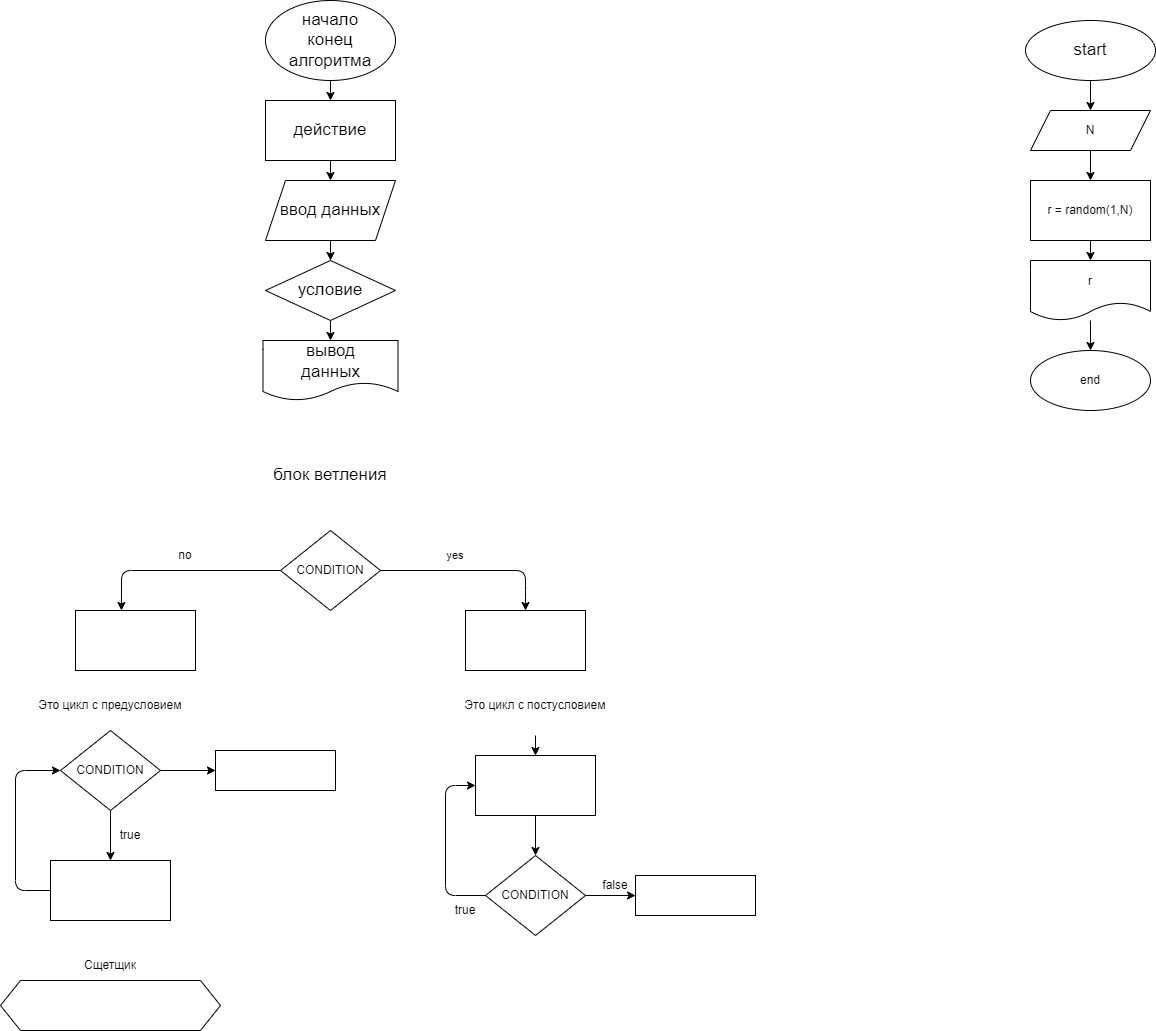

The diagram above was exported from draw.io. Its source (the exported page's mxGraphModel, read from the mxfile embedded in the PNG):
<mxGraphModel dx="750" dy="401" grid="1" gridSize="10" guides="1" tooltips="1" connect="1" arrows="1" fold="1" page="1" pageScale="1" pageWidth="827" pageHeight="1169" background="none" math="0" shadow="0">
  <root>
    <mxCell id="0" />
    <mxCell id="1" parent="0" />
    <mxCell id="13" value="" style="edgeStyle=none;html=1;fontSize=17;" edge="1" parent="1" source="2" target="3">
      <mxGeometry relative="1" as="geometry" />
    </mxCell>
    <mxCell id="2" value="начало&lt;br&gt;конец&lt;br&gt;алгоритма" style="ellipse;whiteSpace=wrap;html=1;spacing=12;fontSize=17;labelBackgroundColor=none;" vertex="1" parent="1">
      <mxGeometry x="270" y="10" width="130" height="80" as="geometry" />
    </mxCell>
    <mxCell id="8" value="" style="edgeStyle=none;html=1;fontSize=17;" edge="1" parent="1" source="3">
      <mxGeometry relative="1" as="geometry">
        <mxPoint x="330" y="170" as="targetPoint" />
      </mxGeometry>
    </mxCell>
    <mxCell id="14" value="" style="edgeStyle=none;html=1;fontSize=17;" edge="1" parent="1" source="3" target="9">
      <mxGeometry relative="1" as="geometry" />
    </mxCell>
    <mxCell id="3" value="действие" style="whiteSpace=wrap;html=1;fontSize=17;spacing=12;labelBackgroundColor=none;" vertex="1" parent="1">
      <mxGeometry x="270" y="110" width="130" height="60" as="geometry" />
    </mxCell>
    <mxCell id="16" value="" style="edgeStyle=none;html=1;fontSize=17;" edge="1" parent="1" source="9" target="15">
      <mxGeometry relative="1" as="geometry" />
    </mxCell>
    <mxCell id="9" value="ввод данных" style="shape=parallelogram;perimeter=parallelogramPerimeter;whiteSpace=wrap;html=1;fixedSize=1;labelBackgroundColor=none;fontSize=17;" vertex="1" parent="1">
      <mxGeometry x="270" y="190" width="130" height="60" as="geometry" />
    </mxCell>
    <mxCell id="18" value="" style="edgeStyle=none;html=1;fontSize=17;" edge="1" parent="1" source="15" target="17">
      <mxGeometry relative="1" as="geometry" />
    </mxCell>
    <mxCell id="15" value="условие" style="rhombus;whiteSpace=wrap;html=1;labelBackgroundColor=none;fontSize=17;" vertex="1" parent="1">
      <mxGeometry x="270" y="270" width="130" height="60" as="geometry" />
    </mxCell>
    <mxCell id="17" value="вывод&lt;br&gt;данных" style="shape=document;whiteSpace=wrap;html=1;boundedLbl=1;labelBackgroundColor=none;fontSize=17;" vertex="1" parent="1">
      <mxGeometry x="267.5" y="350" width="135" height="60" as="geometry" />
    </mxCell>
    <mxCell id="23" style="edgeStyle=none;html=1;entryX=0.5;entryY=0;entryDx=0;entryDy=0;fontSize=17;" edge="1" parent="1" target="20">
      <mxGeometry relative="1" as="geometry">
        <mxPoint x="385" y="580" as="sourcePoint" />
        <Array as="points">
          <mxPoint x="530" y="580" />
          <mxPoint x="530" y="600" />
        </Array>
      </mxGeometry>
    </mxCell>
    <mxCell id="30" style="edgeStyle=none;html=1;entryX=0.383;entryY=0;entryDx=0;entryDy=0;entryPerimeter=0;fontSize=17;" edge="1" parent="1" target="21">
      <mxGeometry relative="1" as="geometry">
        <mxPoint x="285" y="580" as="sourcePoint" />
        <Array as="points">
          <mxPoint x="126" y="580" />
        </Array>
      </mxGeometry>
    </mxCell>
    <mxCell id="19" value="CONDITION" style="rhombus;whiteSpace=wrap;html=1;labelBackgroundColor=none;fontSize=12;" vertex="1" parent="1">
      <mxGeometry x="285" y="540" width="100" height="80" as="geometry" />
    </mxCell>
    <mxCell id="20" value="" style="rounded=0;whiteSpace=wrap;html=1;labelBackgroundColor=none;fontSize=17;" vertex="1" parent="1">
      <mxGeometry x="470" y="620" width="120" height="60" as="geometry" />
    </mxCell>
    <mxCell id="21" value="" style="whiteSpace=wrap;html=1;fontSize=17;rounded=0;labelBackgroundColor=none;" vertex="1" parent="1">
      <mxGeometry x="80" y="620" width="120" height="60" as="geometry" />
    </mxCell>
    <mxCell id="25" value="yes" style="text;html=1;strokeColor=none;fillColor=none;align=center;verticalAlign=middle;whiteSpace=wrap;rounded=0;labelBackgroundColor=none;fontSize=11;" vertex="1" parent="1">
      <mxGeometry x="430" y="550" width="60" height="30" as="geometry" />
    </mxCell>
    <mxCell id="26" value="no" style="text;html=1;strokeColor=none;fillColor=none;align=center;verticalAlign=middle;whiteSpace=wrap;rounded=0;labelBackgroundColor=none;fontSize=12;" vertex="1" parent="1">
      <mxGeometry x="160" y="550" width="60" height="30" as="geometry" />
    </mxCell>
    <mxCell id="39" value="блок ветления" style="text;html=1;strokeColor=none;fillColor=none;align=center;verticalAlign=middle;whiteSpace=wrap;rounded=0;labelBackgroundColor=none;fontSize=17;" vertex="1" parent="1">
      <mxGeometry x="220" y="460" width="230" height="50" as="geometry" />
    </mxCell>
    <mxCell id="45" value="" style="edgeStyle=none;html=1;fontSize=12;" edge="1" parent="1" source="42" target="44">
      <mxGeometry relative="1" as="geometry" />
    </mxCell>
    <mxCell id="65" value="" style="edgeStyle=none;html=1;fontSize=12;" edge="1" parent="1" source="42" target="64">
      <mxGeometry relative="1" as="geometry" />
    </mxCell>
    <mxCell id="42" value="CONDITION" style="rhombus;whiteSpace=wrap;html=1;labelBackgroundColor=none;fontSize=12;" vertex="1" parent="1">
      <mxGeometry x="65" y="740" width="100" height="80" as="geometry" />
    </mxCell>
    <mxCell id="50" style="edgeStyle=none;html=1;entryX=0;entryY=0.5;entryDx=0;entryDy=0;fontSize=12;exitX=0;exitY=0.5;exitDx=0;exitDy=0;" edge="1" parent="1" source="44" target="42">
      <mxGeometry relative="1" as="geometry">
        <Array as="points">
          <mxPoint x="20" y="900" />
          <mxPoint x="20" y="780" />
        </Array>
      </mxGeometry>
    </mxCell>
    <mxCell id="44" value="" style="whiteSpace=wrap;html=1;labelBackgroundColor=none;" vertex="1" parent="1">
      <mxGeometry x="55" y="870" width="120" height="60" as="geometry" />
    </mxCell>
    <mxCell id="46" value="true" style="text;html=1;strokeColor=none;fillColor=none;align=center;verticalAlign=middle;whiteSpace=wrap;rounded=0;labelBackgroundColor=none;fontSize=12;" vertex="1" parent="1">
      <mxGeometry x="105" y="830" width="60" height="30" as="geometry" />
    </mxCell>
    <mxCell id="51" value="Это цикл с предусловием" style="text;html=1;strokeColor=none;fillColor=none;align=center;verticalAlign=middle;whiteSpace=wrap;rounded=0;labelBackgroundColor=none;fontSize=12;" vertex="1" parent="1">
      <mxGeometry x="15" y="700" width="200" height="30" as="geometry" />
    </mxCell>
    <mxCell id="57" style="edgeStyle=none;html=1;entryX=0;entryY=0.5;entryDx=0;entryDy=0;fontSize=12;exitX=0;exitY=0.5;exitDx=0;exitDy=0;" edge="1" parent="1" source="52" target="54">
      <mxGeometry relative="1" as="geometry">
        <Array as="points">
          <mxPoint x="450" y="905" />
          <mxPoint x="450" y="795" />
        </Array>
      </mxGeometry>
    </mxCell>
    <mxCell id="68" value="" style="edgeStyle=none;html=1;fontSize=12;" edge="1" parent="1" source="52" target="67">
      <mxGeometry relative="1" as="geometry" />
    </mxCell>
    <mxCell id="52" value="CONDITION" style="rhombus;whiteSpace=wrap;html=1;labelBackgroundColor=none;fontSize=12;" vertex="1" parent="1">
      <mxGeometry x="490" y="865" width="100" height="80" as="geometry" />
    </mxCell>
    <mxCell id="56" value="" style="edgeStyle=none;html=1;fontSize=12;" edge="1" parent="1" source="54" target="52">
      <mxGeometry relative="1" as="geometry" />
    </mxCell>
    <mxCell id="54" value="" style="whiteSpace=wrap;html=1;labelBackgroundColor=none;" vertex="1" parent="1">
      <mxGeometry x="480" y="765" width="120" height="60" as="geometry" />
    </mxCell>
    <mxCell id="62" value="" style="edgeStyle=none;html=1;fontSize=12;" edge="1" parent="1" target="54">
      <mxGeometry relative="1" as="geometry">
        <mxPoint x="540" y="745" as="sourcePoint" />
      </mxGeometry>
    </mxCell>
    <mxCell id="63" value="Это цикл с постусловием" style="text;html=1;strokeColor=none;fillColor=none;align=center;verticalAlign=middle;whiteSpace=wrap;rounded=0;labelBackgroundColor=none;fontSize=12;" vertex="1" parent="1">
      <mxGeometry x="425" y="700" width="230" height="30" as="geometry" />
    </mxCell>
    <mxCell id="64" value="" style="whiteSpace=wrap;html=1;labelBackgroundColor=none;" vertex="1" parent="1">
      <mxGeometry x="220" y="760" width="120" height="40" as="geometry" />
    </mxCell>
    <mxCell id="66" value="true" style="text;html=1;strokeColor=none;fillColor=none;align=center;verticalAlign=middle;whiteSpace=wrap;rounded=0;labelBackgroundColor=none;fontSize=12;" vertex="1" parent="1">
      <mxGeometry x="440" y="905" width="60" height="30" as="geometry" />
    </mxCell>
    <mxCell id="67" value="" style="whiteSpace=wrap;html=1;labelBackgroundColor=none;" vertex="1" parent="1">
      <mxGeometry x="640" y="885" width="120" height="40" as="geometry" />
    </mxCell>
    <mxCell id="69" value="false" style="text;html=1;strokeColor=none;fillColor=none;align=center;verticalAlign=middle;whiteSpace=wrap;rounded=0;labelBackgroundColor=none;fontSize=12;" vertex="1" parent="1">
      <mxGeometry x="590" y="885" width="60" height="20" as="geometry" />
    </mxCell>
    <mxCell id="70" value="" style="shape=hexagon;perimeter=hexagonPerimeter2;whiteSpace=wrap;html=1;fixedSize=1;labelBackgroundColor=none;fontSize=12;" vertex="1" parent="1">
      <mxGeometry x="5" y="990" width="220" height="50" as="geometry" />
    </mxCell>
    <mxCell id="71" value="Сщетщик" style="text;html=1;strokeColor=none;fillColor=none;align=center;verticalAlign=middle;whiteSpace=wrap;rounded=0;labelBackgroundColor=none;fontSize=12;" vertex="1" parent="1">
      <mxGeometry x="85" y="960" width="60" height="30" as="geometry" />
    </mxCell>
    <mxCell id="79" value="" style="edgeStyle=none;html=1;fontSize=12;" edge="1" parent="1" source="73" target="78">
      <mxGeometry relative="1" as="geometry" />
    </mxCell>
    <mxCell id="73" value="start" style="ellipse;whiteSpace=wrap;html=1;spacing=12;fontSize=17;labelBackgroundColor=none;" vertex="1" parent="1">
      <mxGeometry x="1030" y="30" width="130" height="60" as="geometry" />
    </mxCell>
    <mxCell id="82" value="" style="edgeStyle=none;html=1;fontSize=12;" edge="1" parent="1" source="76" target="81">
      <mxGeometry relative="1" as="geometry" />
    </mxCell>
    <mxCell id="76" value="r = random(1,N)" style="rounded=0;whiteSpace=wrap;html=1;labelBackgroundColor=none;fontSize=12;" vertex="1" parent="1">
      <mxGeometry x="1035" y="190" width="120" height="60" as="geometry" />
    </mxCell>
    <mxCell id="80" value="" style="edgeStyle=none;html=1;fontSize=12;" edge="1" parent="1" source="78" target="76">
      <mxGeometry relative="1" as="geometry" />
    </mxCell>
    <mxCell id="78" value="N" style="shape=parallelogram;perimeter=parallelogramPerimeter;whiteSpace=wrap;html=1;fixedSize=1;labelBackgroundColor=none;fontSize=12;" vertex="1" parent="1">
      <mxGeometry x="1035" y="120" width="120" height="40" as="geometry" />
    </mxCell>
    <mxCell id="84" value="" style="edgeStyle=none;html=1;fontSize=12;" edge="1" parent="1" source="81" target="83">
      <mxGeometry relative="1" as="geometry" />
    </mxCell>
    <mxCell id="81" value="r" style="shape=document;whiteSpace=wrap;html=1;boundedLbl=1;labelBackgroundColor=none;fontSize=12;" vertex="1" parent="1">
      <mxGeometry x="1035" y="270" width="120" height="60" as="geometry" />
    </mxCell>
    <mxCell id="83" value="end" style="ellipse;whiteSpace=wrap;html=1;labelBackgroundColor=none;fontSize=12;" vertex="1" parent="1">
      <mxGeometry x="1035" y="360" width="120" height="60" as="geometry" />
    </mxCell>
  </root>
</mxGraphModel>